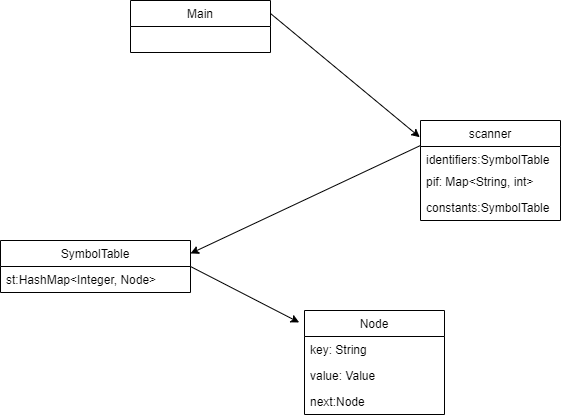

The diagram above was exported from draw.io. Its source (the exported page's mxGraphModel, read from the mxfile embedded in the PNG):
<mxGraphModel dx="782" dy="469" grid="1" gridSize="10" guides="1" tooltips="1" connect="1" arrows="1" fold="1" page="1" pageScale="1" pageWidth="827" pageHeight="1169" math="0" shadow="0">
  <root>
    <mxCell id="WIyWlLk6GJQsqaUBKTNV-0" />
    <mxCell id="WIyWlLk6GJQsqaUBKTNV-1" parent="WIyWlLk6GJQsqaUBKTNV-0" />
    <mxCell id="6DhTZhLK0-xNf--xEoBA-0" value="Main" style="swimlane;fontStyle=0;childLayout=stackLayout;horizontal=1;startSize=26;fillColor=none;horizontalStack=0;resizeParent=1;resizeParentMax=0;resizeLast=0;collapsible=1;marginBottom=0;" vertex="1" parent="WIyWlLk6GJQsqaUBKTNV-1">
      <mxGeometry x="170" y="180" width="140" height="52" as="geometry" />
    </mxCell>
    <mxCell id="6DhTZhLK0-xNf--xEoBA-4" value="scanner" style="swimlane;fontStyle=0;childLayout=stackLayout;horizontal=1;startSize=26;fillColor=none;horizontalStack=0;resizeParent=1;resizeParentMax=0;resizeLast=0;collapsible=1;marginBottom=0;" vertex="1" parent="WIyWlLk6GJQsqaUBKTNV-1">
      <mxGeometry x="460" y="300" width="140" height="100" as="geometry" />
    </mxCell>
    <mxCell id="6DhTZhLK0-xNf--xEoBA-5" value="identifiers:SymbolTable" style="text;strokeColor=none;fillColor=none;align=left;verticalAlign=top;spacingLeft=4;spacingRight=4;overflow=hidden;rotatable=0;points=[[0,0.5],[1,0.5]];portConstraint=eastwest;" vertex="1" parent="6DhTZhLK0-xNf--xEoBA-4">
      <mxGeometry y="26" width="140" height="22" as="geometry" />
    </mxCell>
    <mxCell id="6DhTZhLK0-xNf--xEoBA-6" value="pif: Map&lt;String, int&gt;" style="text;strokeColor=none;fillColor=none;align=left;verticalAlign=top;spacingLeft=4;spacingRight=4;overflow=hidden;rotatable=0;points=[[0,0.5],[1,0.5]];portConstraint=eastwest;" vertex="1" parent="6DhTZhLK0-xNf--xEoBA-4">
      <mxGeometry y="48" width="140" height="26" as="geometry" />
    </mxCell>
    <mxCell id="6DhTZhLK0-xNf--xEoBA-7" value="constants:SymbolTable" style="text;strokeColor=none;fillColor=none;align=left;verticalAlign=top;spacingLeft=4;spacingRight=4;overflow=hidden;rotatable=0;points=[[0,0.5],[1,0.5]];portConstraint=eastwest;" vertex="1" parent="6DhTZhLK0-xNf--xEoBA-4">
      <mxGeometry y="74" width="140" height="26" as="geometry" />
    </mxCell>
    <mxCell id="6DhTZhLK0-xNf--xEoBA-12" value="Node" style="swimlane;fontStyle=0;childLayout=stackLayout;horizontal=1;startSize=26;fillColor=none;horizontalStack=0;resizeParent=1;resizeParentMax=0;resizeLast=0;collapsible=1;marginBottom=0;" vertex="1" parent="WIyWlLk6GJQsqaUBKTNV-1">
      <mxGeometry x="344" y="490" width="140" height="104" as="geometry" />
    </mxCell>
    <mxCell id="6DhTZhLK0-xNf--xEoBA-13" value="key: String" style="text;strokeColor=none;fillColor=none;align=left;verticalAlign=top;spacingLeft=4;spacingRight=4;overflow=hidden;rotatable=0;points=[[0,0.5],[1,0.5]];portConstraint=eastwest;" vertex="1" parent="6DhTZhLK0-xNf--xEoBA-12">
      <mxGeometry y="26" width="140" height="26" as="geometry" />
    </mxCell>
    <mxCell id="6DhTZhLK0-xNf--xEoBA-14" value="value: Value" style="text;strokeColor=none;fillColor=none;align=left;verticalAlign=top;spacingLeft=4;spacingRight=4;overflow=hidden;rotatable=0;points=[[0,0.5],[1,0.5]];portConstraint=eastwest;" vertex="1" parent="6DhTZhLK0-xNf--xEoBA-12">
      <mxGeometry y="52" width="140" height="26" as="geometry" />
    </mxCell>
    <mxCell id="6DhTZhLK0-xNf--xEoBA-15" value="next:Node" style="text;strokeColor=none;fillColor=none;align=left;verticalAlign=top;spacingLeft=4;spacingRight=4;overflow=hidden;rotatable=0;points=[[0,0.5],[1,0.5]];portConstraint=eastwest;" vertex="1" parent="6DhTZhLK0-xNf--xEoBA-12">
      <mxGeometry y="78" width="140" height="26" as="geometry" />
    </mxCell>
    <mxCell id="6DhTZhLK0-xNf--xEoBA-16" value="" style="endArrow=classic;html=1;exitX=1;exitY=0.25;exitDx=0;exitDy=0;entryX=-0.005;entryY=0.167;entryDx=0;entryDy=0;entryPerimeter=0;" edge="1" parent="WIyWlLk6GJQsqaUBKTNV-1" source="6DhTZhLK0-xNf--xEoBA-0" target="6DhTZhLK0-xNf--xEoBA-4">
      <mxGeometry width="50" height="50" relative="1" as="geometry">
        <mxPoint x="370" y="440" as="sourcePoint" />
        <mxPoint x="420" y="390" as="targetPoint" />
      </mxGeometry>
    </mxCell>
    <mxCell id="6DhTZhLK0-xNf--xEoBA-17" value="" style="endArrow=classic;html=1;exitX=0;exitY=0.25;exitDx=0;exitDy=0;entryX=1;entryY=0.25;entryDx=0;entryDy=0;" edge="1" parent="WIyWlLk6GJQsqaUBKTNV-1" source="6DhTZhLK0-xNf--xEoBA-4" target="6DhTZhLK0-xNf--xEoBA-8">
      <mxGeometry width="50" height="50" relative="1" as="geometry">
        <mxPoint x="370" y="440" as="sourcePoint" />
        <mxPoint x="420" y="390" as="targetPoint" />
      </mxGeometry>
    </mxCell>
    <mxCell id="6DhTZhLK0-xNf--xEoBA-18" value="" style="endArrow=classic;html=1;exitX=1;exitY=0.5;exitDx=0;exitDy=0;entryX=-0.038;entryY=0.115;entryDx=0;entryDy=0;entryPerimeter=0;" edge="1" parent="WIyWlLk6GJQsqaUBKTNV-1" source="6DhTZhLK0-xNf--xEoBA-8" target="6DhTZhLK0-xNf--xEoBA-12">
      <mxGeometry width="50" height="50" relative="1" as="geometry">
        <mxPoint x="370" y="440" as="sourcePoint" />
        <mxPoint x="420" y="390" as="targetPoint" />
      </mxGeometry>
    </mxCell>
    <mxCell id="6DhTZhLK0-xNf--xEoBA-8" value="SymbolTable" style="swimlane;fontStyle=0;childLayout=stackLayout;horizontal=1;startSize=26;fillColor=none;horizontalStack=0;resizeParent=1;resizeParentMax=0;resizeLast=0;collapsible=1;marginBottom=0;" vertex="1" parent="WIyWlLk6GJQsqaUBKTNV-1">
      <mxGeometry x="40" y="420" width="190" height="52" as="geometry" />
    </mxCell>
    <mxCell id="6DhTZhLK0-xNf--xEoBA-9" value="st:HashMap&lt;Integer, Node&gt;" style="text;strokeColor=none;fillColor=none;align=left;verticalAlign=top;spacingLeft=4;spacingRight=4;overflow=hidden;rotatable=0;points=[[0,0.5],[1,0.5]];portConstraint=eastwest;" vertex="1" parent="6DhTZhLK0-xNf--xEoBA-8">
      <mxGeometry y="26" width="190" height="26" as="geometry" />
    </mxCell>
  </root>
</mxGraphModel>